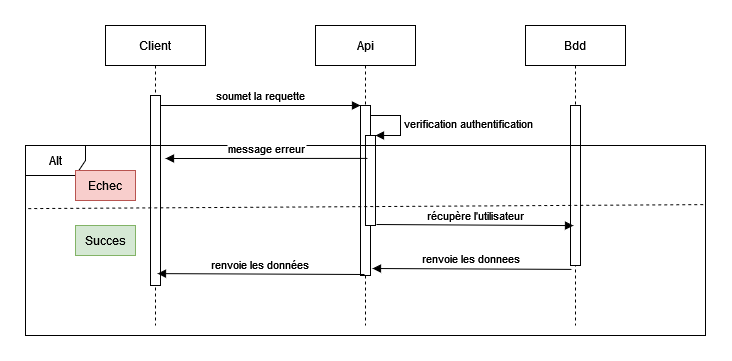

The diagram above was exported from draw.io. Its source (the exported page's mxGraphModel, read from the mxfile embedded in the PNG):
<mxGraphModel dx="942" dy="652" grid="1" gridSize="10" guides="1" tooltips="1" connect="1" arrows="1" fold="1" page="1" pageScale="1" pageWidth="850" pageHeight="1100" math="0" shadow="0">
  <root>
    <mxCell id="0" />
    <mxCell id="1" parent="0" />
    <mxCell id="3nuBFxr9cyL0pnOWT2aG-1" value="Client" style="shape=umlLifeline;perimeter=lifelinePerimeter;container=1;collapsible=0;recursiveResize=0;rounded=0;shadow=0;strokeWidth=1;" parent="1" vertex="1">
      <mxGeometry x="90" y="80" width="100" height="300" as="geometry" />
    </mxCell>
    <mxCell id="3nuBFxr9cyL0pnOWT2aG-2" value="" style="points=[];perimeter=orthogonalPerimeter;rounded=0;shadow=0;strokeWidth=1;" parent="3nuBFxr9cyL0pnOWT2aG-1" vertex="1">
      <mxGeometry x="45" y="70" width="10" height="190" as="geometry" />
    </mxCell>
    <mxCell id="3nuBFxr9cyL0pnOWT2aG-5" value="Api" style="shape=umlLifeline;perimeter=lifelinePerimeter;container=1;collapsible=0;recursiveResize=0;rounded=0;shadow=0;strokeWidth=1;" parent="1" vertex="1">
      <mxGeometry x="300" y="80" width="100" height="300" as="geometry" />
    </mxCell>
    <mxCell id="3nuBFxr9cyL0pnOWT2aG-6" value="" style="points=[];perimeter=orthogonalPerimeter;rounded=0;shadow=0;strokeWidth=1;" parent="3nuBFxr9cyL0pnOWT2aG-5" vertex="1">
      <mxGeometry x="45" y="80" width="10" height="170" as="geometry" />
    </mxCell>
    <mxCell id="YKvGUrbty2AKIj2Za_HX-3" value="" style="html=1;points=[];perimeter=orthogonalPerimeter;" vertex="1" parent="3nuBFxr9cyL0pnOWT2aG-5">
      <mxGeometry x="50" y="110" width="10" height="90" as="geometry" />
    </mxCell>
    <mxCell id="YKvGUrbty2AKIj2Za_HX-4" value="verification authentification" style="edgeStyle=orthogonalEdgeStyle;html=1;align=left;spacingLeft=2;endArrow=block;rounded=0;entryX=1;entryY=0;" edge="1" target="YKvGUrbty2AKIj2Za_HX-3" parent="3nuBFxr9cyL0pnOWT2aG-5">
      <mxGeometry relative="1" as="geometry">
        <mxPoint x="55" y="90" as="sourcePoint" />
        <Array as="points">
          <mxPoint x="85" y="90" />
        </Array>
      </mxGeometry>
    </mxCell>
    <mxCell id="3nuBFxr9cyL0pnOWT2aG-8" value="soumet la requette" style="verticalAlign=bottom;endArrow=block;entryX=0;entryY=0;shadow=0;strokeWidth=1;" parent="1" source="3nuBFxr9cyL0pnOWT2aG-2" target="3nuBFxr9cyL0pnOWT2aG-6" edge="1">
      <mxGeometry relative="1" as="geometry">
        <mxPoint x="275" y="160" as="sourcePoint" />
      </mxGeometry>
    </mxCell>
    <mxCell id="YKvGUrbty2AKIj2Za_HX-1" value="Bdd" style="shape=umlLifeline;perimeter=lifelinePerimeter;container=1;collapsible=0;recursiveResize=0;rounded=0;shadow=0;strokeWidth=1;" vertex="1" parent="1">
      <mxGeometry x="510" y="80" width="100" height="300" as="geometry" />
    </mxCell>
    <mxCell id="YKvGUrbty2AKIj2Za_HX-2" value="" style="points=[];perimeter=orthogonalPerimeter;rounded=0;shadow=0;strokeWidth=1;" vertex="1" parent="YKvGUrbty2AKIj2Za_HX-1">
      <mxGeometry x="45" y="80" width="10" height="160" as="geometry" />
    </mxCell>
    <mxCell id="YKvGUrbty2AKIj2Za_HX-5" value="Alt" style="shape=umlFrame;whiteSpace=wrap;html=1;" vertex="1" parent="1">
      <mxGeometry x="10" y="200" width="680" height="190" as="geometry" />
    </mxCell>
    <mxCell id="YKvGUrbty2AKIj2Za_HX-7" value="message erreur" style="verticalAlign=bottom;endArrow=block;shadow=0;strokeWidth=1;exitX=0.52;exitY=0.443;exitDx=0;exitDy=0;exitPerimeter=0;" edge="1" parent="1" source="3nuBFxr9cyL0pnOWT2aG-5">
      <mxGeometry relative="1" as="geometry">
        <mxPoint x="220" y="300.0000000000001" as="sourcePoint" />
        <mxPoint x="150" y="213" as="targetPoint" />
      </mxGeometry>
    </mxCell>
    <mxCell id="YKvGUrbty2AKIj2Za_HX-8" value="récupère l'utilisateur" style="verticalAlign=bottom;endArrow=block;entryX=0.48;entryY=0.667;shadow=0;strokeWidth=1;exitX=1.1;exitY=0.989;exitDx=0;exitDy=0;exitPerimeter=0;entryDx=0;entryDy=0;entryPerimeter=0;" edge="1" parent="1" source="YKvGUrbty2AKIj2Za_HX-3" target="YKvGUrbty2AKIj2Za_HX-1">
      <mxGeometry relative="1" as="geometry">
        <mxPoint x="360" y="330.0000000000001" as="sourcePoint" />
        <mxPoint x="560" y="330.0000000000001" as="targetPoint" />
      </mxGeometry>
    </mxCell>
    <mxCell id="YKvGUrbty2AKIj2Za_HX-9" value="renvoie les donnees" style="verticalAlign=bottom;endArrow=block;entryX=0.57;entryY=0.81;shadow=0;strokeWidth=1;exitX=0.46;exitY=0.813;exitDx=0;exitDy=0;exitPerimeter=0;entryDx=0;entryDy=0;entryPerimeter=0;" edge="1" parent="1" source="YKvGUrbty2AKIj2Za_HX-1" target="3nuBFxr9cyL0pnOWT2aG-5">
      <mxGeometry relative="1" as="geometry">
        <mxPoint x="340" y="370.0000000000001" as="sourcePoint" />
        <mxPoint x="540" y="370.0000000000001" as="targetPoint" />
      </mxGeometry>
    </mxCell>
    <mxCell id="YKvGUrbty2AKIj2Za_HX-10" value="renvoie les données" style="verticalAlign=bottom;endArrow=block;entryX=0.52;entryY=0.827;shadow=0;strokeWidth=1;exitX=0.49;exitY=0.83;exitDx=0;exitDy=0;exitPerimeter=0;entryDx=0;entryDy=0;entryPerimeter=0;" edge="1" parent="1" source="3nuBFxr9cyL0pnOWT2aG-5" target="3nuBFxr9cyL0pnOWT2aG-1">
      <mxGeometry relative="1" as="geometry">
        <mxPoint x="329" y="320.9" as="sourcePoint" />
        <mxPoint x="130" y="320" as="targetPoint" />
      </mxGeometry>
    </mxCell>
    <mxCell id="YKvGUrbty2AKIj2Za_HX-12" value="" style="endArrow=none;dashed=1;html=1;rounded=0;exitX=0.004;exitY=0.332;exitDx=0;exitDy=0;exitPerimeter=0;entryX=0.999;entryY=0.311;entryDx=0;entryDy=0;entryPerimeter=0;" edge="1" parent="1" source="YKvGUrbty2AKIj2Za_HX-5" target="YKvGUrbty2AKIj2Za_HX-5">
      <mxGeometry width="50" height="50" relative="1" as="geometry">
        <mxPoint x="70" y="500" as="sourcePoint" />
        <mxPoint x="120" y="450" as="targetPoint" />
      </mxGeometry>
    </mxCell>
    <mxCell id="YKvGUrbty2AKIj2Za_HX-13" value="&lt;span style=&quot;background-color: transparent;&quot;&gt;Succes&lt;/span&gt;" style="text;html=1;strokeColor=#82b366;fillColor=#d5e8d4;align=center;verticalAlign=middle;whiteSpace=wrap;rounded=0;" vertex="1" parent="1">
      <mxGeometry x="60" y="280" width="60" height="30" as="geometry" />
    </mxCell>
    <mxCell id="YKvGUrbty2AKIj2Za_HX-14" value="&lt;span style=&quot;background-color: transparent;&quot;&gt;Echec&lt;/span&gt;" style="text;html=1;strokeColor=#b85450;fillColor=#f8cecc;align=center;verticalAlign=middle;whiteSpace=wrap;rounded=0;" vertex="1" parent="1">
      <mxGeometry x="60" y="225" width="60" height="30" as="geometry" />
    </mxCell>
  </root>
</mxGraphModel>